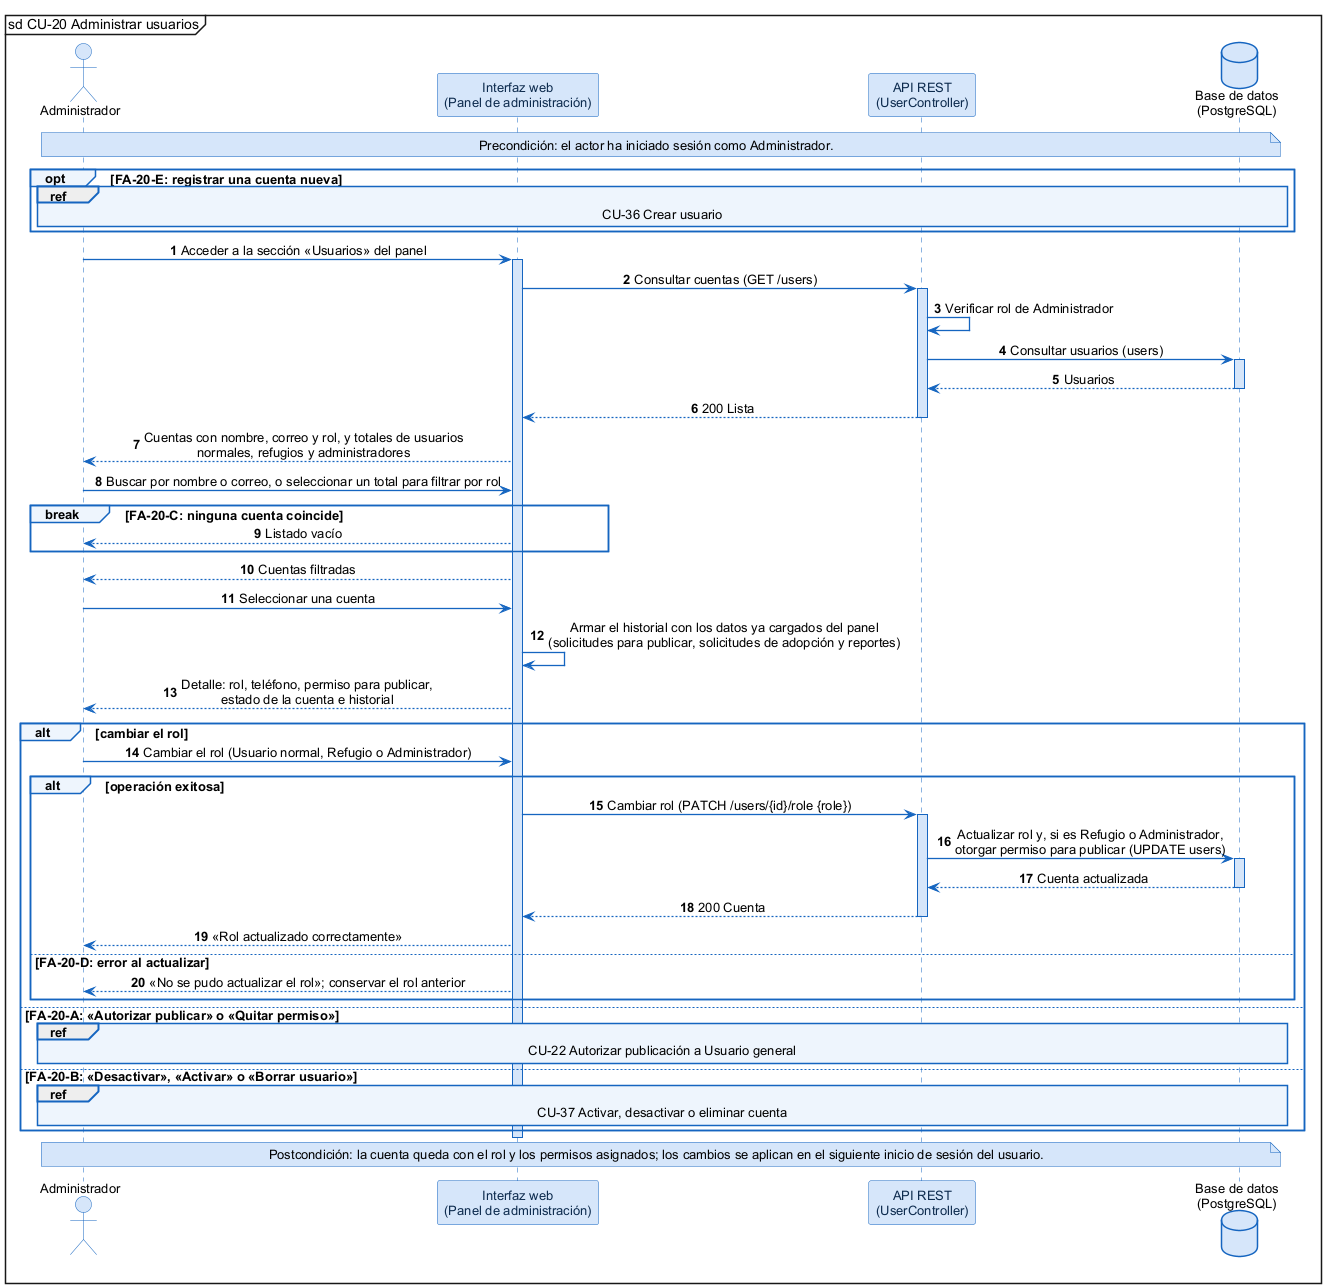

The diagram above was rendered by PlantUML. Its source (embedded in the PNG):
@startuml
skinparam shadowing false
skinparam defaultFontName Arial
skinparam defaultFontSize 13
skinparam backgroundColor #FFFFFF
skinparam sequenceMessageAlign center
skinparam ArrowColor #1565C0
skinparam ArrowThickness 1.3
skinparam sequence {
  LifeLineBorderColor #1565C0
  LifeLineBackgroundColor #D6E6FA
  ParticipantBorderColor #1565C0
  ParticipantBackgroundColor #D6E6FA
  ParticipantFontColor #0D2B4E
  ActorBorderColor #1565C0
  ActorBackgroundColor #D6E6FA
  GroupBorderColor #1565C0
  GroupBackgroundColor #EEF5FD
  GroupHeaderFontStyle bold
  DividerBorderColor #1565C0
  ReferenceBorderColor #1565C0
  ReferenceBackgroundColor #EEF5FD
}
skinparam database {
  BorderColor #1565C0
  BackgroundColor #D6E6FA
}
skinparam note {
  BorderColor #1565C0
  BackgroundColor #D6E6FA
}
mainframe sd CU-20 Administrar usuarios
autonumber

actor "Administrador" as U
participant "Interfaz web\n(Panel de administración)" as W
participant "API REST\n(UserController)" as A
database "Base de datos\n(PostgreSQL)" as DB

note over U, DB : Precondición: el actor ha iniciado sesión como Administrador.

opt FA-20-E: registrar una cuenta nueva
  ref over U, DB : CU-36 Crear usuario
end
U -> W : Acceder a la sección «Usuarios» del panel
activate W
W -> A : Consultar cuentas (GET /users)
activate A
A -> A : Verificar rol de Administrador
A -> DB : Consultar usuarios (users)
activate DB
DB --> A : Usuarios
deactivate DB
A --> W : 200 Lista
deactivate A
W --> U : Cuentas con nombre, correo y rol, y totales de usuarios\nnormales, refugios y administradores
U -> W : Buscar por nombre o correo, o seleccionar un total para filtrar por rol
break FA-20-C: ninguna cuenta coincide
  W --> U : Listado vacío
end
W --> U : Cuentas filtradas
U -> W : Seleccionar una cuenta
W -> W : Armar el historial con los datos ya cargados del panel\n(solicitudes para publicar, solicitudes de adopción y reportes)
W --> U : Detalle: rol, teléfono, permiso para publicar,\nestado de la cuenta e historial
alt cambiar el rol
  U -> W : Cambiar el rol (Usuario normal, Refugio o Administrador)
  alt operación exitosa
    W -> A : Cambiar rol (PATCH /users/{id}/role {role})
    activate A
    A -> DB : Actualizar rol y, si es Refugio o Administrador,\notorgar permiso para publicar (UPDATE users)
    activate DB
    DB --> A : Cuenta actualizada
    deactivate DB
    A --> W : 200 Cuenta
    deactivate A
    W --> U : «Rol actualizado correctamente»
  else FA-20-D: error al actualizar
    W --> U : «No se pudo actualizar el rol»; conservar el rol anterior
  end
else FA-20-A: «Autorizar publicar» o «Quitar permiso»
  ref over U, DB : CU-22 Autorizar publicación a Usuario general
else FA-20-B: «Desactivar», «Activar» o «Borrar usuario»
  ref over U, DB : CU-37 Activar, desactivar o eliminar cuenta
end
deactivate W

note over U, DB : Postcondición: la cuenta queda con el rol y los permisos asignados; los cambios se aplican en el siguiente inicio de sesión del usuario.
@enduml